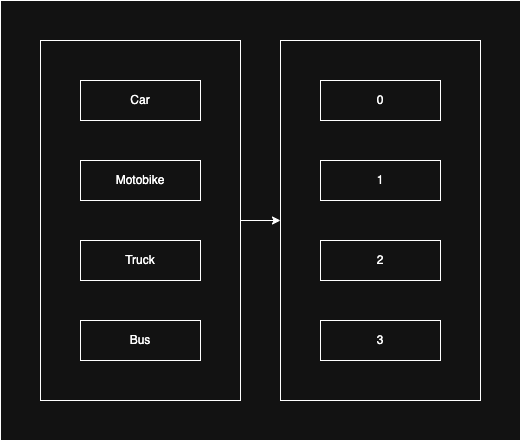

The diagram above was exported from draw.io. Its source (the exported page's mxGraphModel, read from the mxfile embedded in the PNG):
<mxGraphModel dx="830" dy="556" grid="1" gridSize="10" guides="1" tooltips="1" connect="1" arrows="1" fold="1" page="1" pageScale="1" pageWidth="827" pageHeight="1169" math="0" shadow="0">
  <root>
    <mxCell id="0" />
    <mxCell id="1" parent="0" />
    <mxCell id="YvDcTd_dUmoM8j8ww-fB-29" value="" style="rounded=0;whiteSpace=wrap;html=1;" vertex="1" parent="1">
      <mxGeometry x="40" y="80" width="520" height="440" as="geometry" />
    </mxCell>
    <mxCell id="YvDcTd_dUmoM8j8ww-fB-27" value="" style="rounded=0;whiteSpace=wrap;html=1;" vertex="1" parent="1">
      <mxGeometry x="320" y="120" width="200" height="360" as="geometry" />
    </mxCell>
    <mxCell id="YvDcTd_dUmoM8j8ww-fB-28" style="edgeStyle=orthogonalEdgeStyle;rounded=0;orthogonalLoop=1;jettySize=auto;html=1;entryX=0;entryY=0.5;entryDx=0;entryDy=0;" edge="1" parent="1" source="YvDcTd_dUmoM8j8ww-fB-25" target="YvDcTd_dUmoM8j8ww-fB-27">
      <mxGeometry relative="1" as="geometry" />
    </mxCell>
    <mxCell id="YvDcTd_dUmoM8j8ww-fB-25" value="" style="rounded=0;whiteSpace=wrap;html=1;" vertex="1" parent="1">
      <mxGeometry x="80" y="120" width="200" height="360" as="geometry" />
    </mxCell>
    <mxCell id="YvDcTd_dUmoM8j8ww-fB-13" value="Car" style="rounded=0;whiteSpace=wrap;html=1;" vertex="1" parent="1">
      <mxGeometry x="120" y="160" width="120" height="40" as="geometry" />
    </mxCell>
    <mxCell id="YvDcTd_dUmoM8j8ww-fB-14" value="Motobike" style="rounded=0;whiteSpace=wrap;html=1;" vertex="1" parent="1">
      <mxGeometry x="120" y="240" width="120" height="40" as="geometry" />
    </mxCell>
    <mxCell id="YvDcTd_dUmoM8j8ww-fB-15" value="Truck" style="rounded=0;whiteSpace=wrap;html=1;" vertex="1" parent="1">
      <mxGeometry x="120" y="320" width="120" height="40" as="geometry" />
    </mxCell>
    <mxCell id="YvDcTd_dUmoM8j8ww-fB-16" value="Bus" style="rounded=0;whiteSpace=wrap;html=1;" vertex="1" parent="1">
      <mxGeometry x="120" y="400" width="120" height="40" as="geometry" />
    </mxCell>
    <mxCell id="YvDcTd_dUmoM8j8ww-fB-17" value="0" style="rounded=0;whiteSpace=wrap;html=1;" vertex="1" parent="1">
      <mxGeometry x="360" y="160" width="120" height="40" as="geometry" />
    </mxCell>
    <mxCell id="YvDcTd_dUmoM8j8ww-fB-18" value="1" style="rounded=0;whiteSpace=wrap;html=1;" vertex="1" parent="1">
      <mxGeometry x="360" y="240" width="120" height="40" as="geometry" />
    </mxCell>
    <mxCell id="YvDcTd_dUmoM8j8ww-fB-19" value="2" style="rounded=0;whiteSpace=wrap;html=1;" vertex="1" parent="1">
      <mxGeometry x="360" y="320" width="120" height="40" as="geometry" />
    </mxCell>
    <mxCell id="YvDcTd_dUmoM8j8ww-fB-20" value="3" style="rounded=0;whiteSpace=wrap;html=1;" vertex="1" parent="1">
      <mxGeometry x="360" y="400" width="120" height="40" as="geometry" />
    </mxCell>
  </root>
</mxGraphModel>